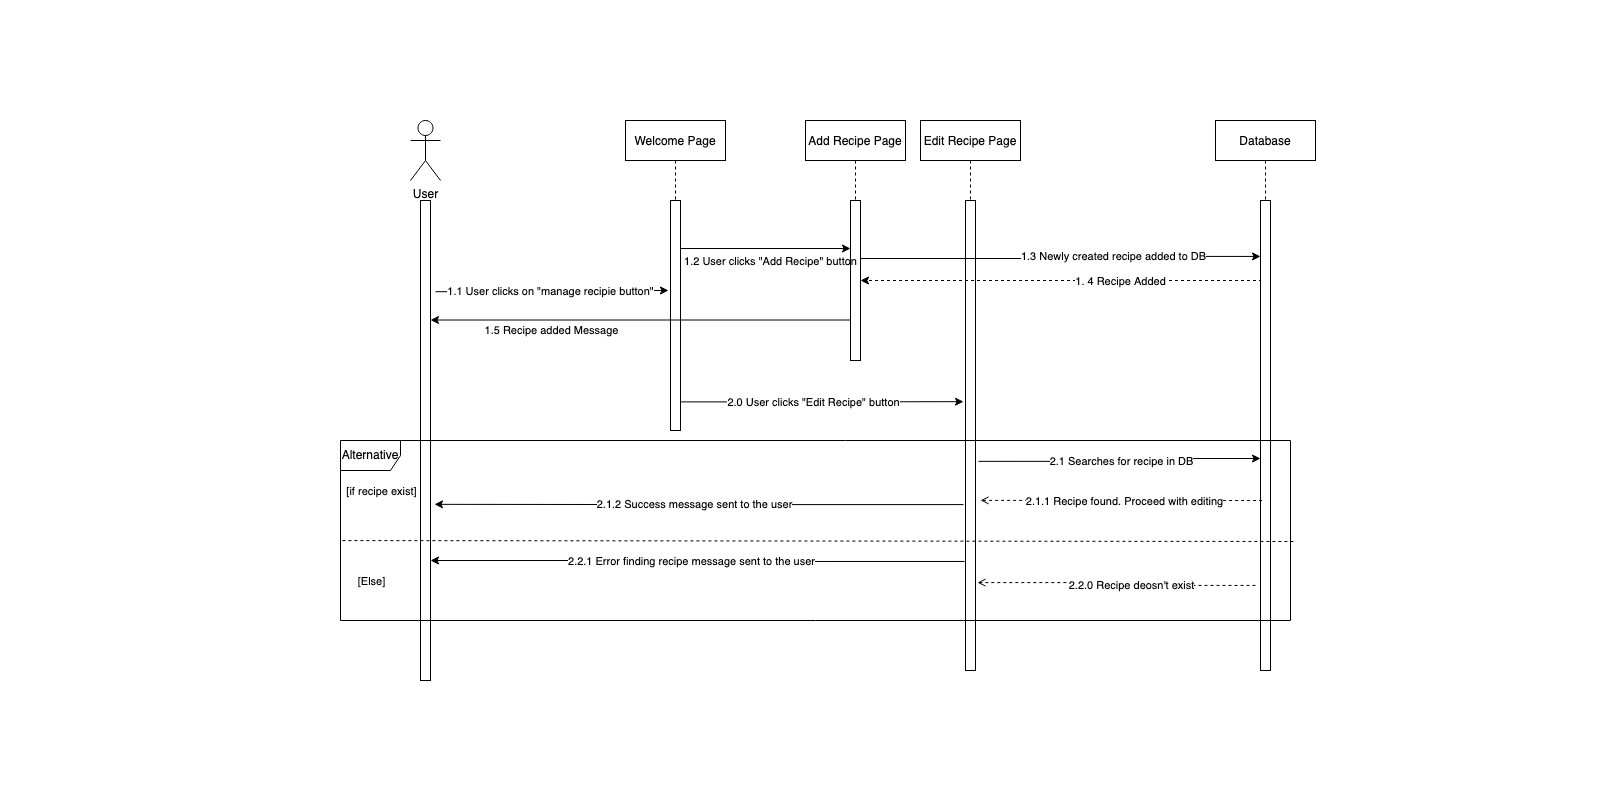

The diagram above was exported from draw.io. Its source (the exported page's mxGraphModel, read from the mxfile embedded in the PNG):
<mxGraphModel dx="1280" dy="1234" grid="1" gridSize="10" guides="1" tooltips="1" connect="1" arrows="1" fold="1" page="0" pageScale="1" pageWidth="850" pageHeight="1100" math="0" shadow="0">
  <root>
    <mxCell id="0" />
    <mxCell id="1" parent="0" />
    <mxCell id="F--qD4NwLURB20horH0p-7" value="" style="group" parent="1" vertex="1" connectable="0">
      <mxGeometry x="-50" y="440" width="940" height="180" as="geometry" />
    </mxCell>
    <mxCell id="TKVWBMVfhUECPv126ZYL-43" value="Alternative" style="shape=umlFrame;whiteSpace=wrap;html=1;fillColor=none;" parent="F--qD4NwLURB20horH0p-7" vertex="1">
      <mxGeometry x="-10" width="950" height="180" as="geometry" />
    </mxCell>
    <mxCell id="TKVWBMVfhUECPv126ZYL-48" value="[if recipe exist]" style="edgeLabel;html=1;align=center;verticalAlign=middle;resizable=0;points=[];" parent="F--qD4NwLURB20horH0p-7" vertex="1" connectable="0">
      <mxGeometry x="30.003660830194832" y="50.00284290777881" as="geometry" />
    </mxCell>
    <mxCell id="TKVWBMVfhUECPv126ZYL-49" value="[Else]" style="edgeLabel;html=1;align=center;verticalAlign=middle;resizable=0;points=[];" parent="F--qD4NwLURB20horH0p-7" vertex="1" connectable="0">
      <mxGeometry x="20.00254971908373" y="140.0028429077788" as="geometry" />
    </mxCell>
    <mxCell id="TKVWBMVfhUECPv126ZYL-45" value="" style="endArrow=none;html=1;dashed=1;entryX=1.003;entryY=0.561;entryDx=0;entryDy=0;entryPerimeter=0;exitX=0.002;exitY=0.556;exitDx=0;exitDy=0;exitPerimeter=0;" parent="F--qD4NwLURB20horH0p-7" source="TKVWBMVfhUECPv126ZYL-43" target="TKVWBMVfhUECPv126ZYL-43" edge="1">
      <mxGeometry width="50" height="50" relative="1" as="geometry">
        <mxPoint y="100" as="sourcePoint" />
        <mxPoint x="819.888888888889" y="100" as="targetPoint" />
      </mxGeometry>
    </mxCell>
    <mxCell id="F--qD4NwLURB20horH0p-8" style="edgeStyle=orthogonalEdgeStyle;rounded=0;orthogonalLoop=1;jettySize=auto;html=1;exitX=-0.2;exitY=0.548;exitDx=0;exitDy=0;entryX=1.5;entryY=0.638;entryDx=0;entryDy=0;endArrow=open;endFill=0;dashed=1;exitPerimeter=0;entryPerimeter=0;" parent="F--qD4NwLURB20horH0p-7" target="TKVWBMVfhUECPv126ZYL-13" edge="1">
      <mxGeometry relative="1" as="geometry">
        <mxPoint x="911.6054901960783" y="60.000000000000114" as="sourcePoint" />
        <mxPoint x="389.9976470588235" y="60.120000000000005" as="targetPoint" />
        <Array as="points" />
      </mxGeometry>
    </mxCell>
    <mxCell id="F--qD4NwLURB20horH0p-9" value="2.1.1 Recipe found. Proceed with editing" style="edgeLabel;html=1;align=center;verticalAlign=middle;resizable=0;points=[];" parent="F--qD4NwLURB20horH0p-8" vertex="1" connectable="0">
      <mxGeometry x="0.0917" y="2" relative="1" as="geometry">
        <mxPoint x="16" y="-1.0499999999999972" as="offset" />
      </mxGeometry>
    </mxCell>
    <mxCell id="3nuBFxr9cyL0pnOWT2aG-1" value="Welcome Page" style="shape=umlLifeline;perimeter=lifelinePerimeter;container=0;collapsible=0;recursiveResize=0;rounded=0;shadow=0;strokeWidth=1;" parent="1" vertex="1">
      <mxGeometry x="225" y="120" width="100" height="80" as="geometry" />
    </mxCell>
    <mxCell id="TKVWBMVfhUECPv126ZYL-16" style="edgeStyle=orthogonalEdgeStyle;rounded=0;orthogonalLoop=1;jettySize=auto;html=1;exitX=1;exitY=0.5;exitDx=0;exitDy=0;entryX=-0.2;entryY=0.428;entryDx=0;entryDy=0;entryPerimeter=0;" parent="1" target="TKVWBMVfhUECPv126ZYL-13" edge="1">
      <mxGeometry relative="1" as="geometry">
        <mxPoint x="280" y="401.4" as="sourcePoint" />
        <mxPoint x="565" y="400.0300000000001" as="targetPoint" />
        <Array as="points" />
      </mxGeometry>
    </mxCell>
    <mxCell id="TKVWBMVfhUECPv126ZYL-17" value="2.0 User clicks &quot;Edit Recipe&quot; button" style="edgeLabel;html=1;align=center;verticalAlign=middle;resizable=0;points=[];" parent="TKVWBMVfhUECPv126ZYL-16" vertex="1" connectable="0">
      <mxGeometry x="0.5607" y="1" relative="1" as="geometry">
        <mxPoint x="-88" y="1" as="offset" />
      </mxGeometry>
    </mxCell>
    <mxCell id="TKVWBMVfhUECPv126ZYL-35" style="edgeStyle=orthogonalEdgeStyle;rounded=0;orthogonalLoop=1;jettySize=auto;html=1;exitX=1;exitY=0.25;exitDx=0;exitDy=0;entryX=0;entryY=0.25;entryDx=0;entryDy=0;endArrow=classic;endFill=1;" parent="1" edge="1">
      <mxGeometry relative="1" as="geometry">
        <mxPoint x="280" y="248.00000000000023" as="sourcePoint" />
        <mxPoint x="450" y="248.00000000000023" as="targetPoint" />
      </mxGeometry>
    </mxCell>
    <mxCell id="TKVWBMVfhUECPv126ZYL-36" value="1.2 User clicks &quot;Add Recipe&quot; button" style="edgeLabel;html=1;align=center;verticalAlign=middle;resizable=0;points=[];spacing=2;" parent="TKVWBMVfhUECPv126ZYL-35" vertex="1" connectable="0">
      <mxGeometry x="-0.1412" y="3" relative="1" as="geometry">
        <mxPoint x="16.67" y="15" as="offset" />
      </mxGeometry>
    </mxCell>
    <mxCell id="TKVWBMVfhUECPv126ZYL-1" value="" style="rounded=0;whiteSpace=wrap;html=1;fillColor=none;" parent="1" vertex="1">
      <mxGeometry x="270" y="200" width="10" height="230" as="geometry" />
    </mxCell>
    <mxCell id="TKVWBMVfhUECPv126ZYL-2" value="&lt;div&gt;User&lt;/div&gt;&lt;div&gt;&lt;br&gt;&lt;/div&gt;" style="shape=umlActor;verticalLabelPosition=bottom;verticalAlign=top;html=1;outlineConnect=0;fillColor=none;" parent="1" vertex="1">
      <mxGeometry x="10" y="120" width="30" height="60" as="geometry" />
    </mxCell>
    <mxCell id="TKVWBMVfhUECPv126ZYL-6" style="edgeStyle=orthogonalEdgeStyle;rounded=0;orthogonalLoop=1;jettySize=auto;html=1;exitX=1.5;exitY=0.19;exitDx=0;exitDy=0;exitPerimeter=0;" parent="1" source="TKVWBMVfhUECPv126ZYL-5" edge="1">
      <mxGeometry relative="1" as="geometry">
        <mxPoint x="268" y="290" as="targetPoint" />
      </mxGeometry>
    </mxCell>
    <mxCell id="TKVWBMVfhUECPv126ZYL-7" value="1.1 User clicks on &quot;manage recipie button&quot;" style="edgeLabel;html=1;align=center;verticalAlign=middle;resizable=0;points=[];" parent="TKVWBMVfhUECPv126ZYL-6" vertex="1" connectable="0">
      <mxGeometry x="0.2216" y="-2" relative="1" as="geometry">
        <mxPoint x="-27" y="-2" as="offset" />
      </mxGeometry>
    </mxCell>
    <mxCell id="TKVWBMVfhUECPv126ZYL-5" value="" style="rounded=0;whiteSpace=wrap;html=1;fillColor=none;" parent="1" vertex="1">
      <mxGeometry x="20" y="200" width="10" height="480" as="geometry" />
    </mxCell>
    <mxCell id="TKVWBMVfhUECPv126ZYL-8" value="" style="rounded=0;whiteSpace=wrap;html=1;fillColor=none;" parent="1" vertex="1">
      <mxGeometry x="450" y="200" width="10" height="160" as="geometry" />
    </mxCell>
    <mxCell id="TKVWBMVfhUECPv126ZYL-9" value="Add Recipe Page" style="shape=umlLifeline;perimeter=lifelinePerimeter;container=0;collapsible=0;recursiveResize=0;rounded=0;shadow=0;strokeWidth=1;" parent="1" vertex="1">
      <mxGeometry x="405" y="120" width="100" height="80" as="geometry" />
    </mxCell>
    <mxCell id="TKVWBMVfhUECPv126ZYL-12" value="Edit Recipe Page" style="shape=umlLifeline;perimeter=lifelinePerimeter;container=0;collapsible=0;recursiveResize=0;rounded=0;shadow=0;strokeWidth=1;" parent="1" vertex="1">
      <mxGeometry x="520" y="120" width="100" height="80" as="geometry" />
    </mxCell>
    <mxCell id="TKVWBMVfhUECPv126ZYL-13" value="" style="rounded=0;whiteSpace=wrap;html=1;fillColor=none;" parent="1" vertex="1">
      <mxGeometry x="565" y="200" width="10" height="470" as="geometry" />
    </mxCell>
    <mxCell id="TKVWBMVfhUECPv126ZYL-31" style="edgeStyle=orthogonalEdgeStyle;rounded=0;orthogonalLoop=1;jettySize=auto;html=1;entryX=1;entryY=0.75;entryDx=0;entryDy=0;endArrow=classic;endFill=1;exitX=-0.1;exitY=0.768;exitDx=0;exitDy=0;exitPerimeter=0;" parent="1" source="TKVWBMVfhUECPv126ZYL-13" target="TKVWBMVfhUECPv126ZYL-5" edge="1">
      <mxGeometry relative="1" as="geometry">
        <mxPoint x="410" y="560" as="sourcePoint" />
      </mxGeometry>
    </mxCell>
    <mxCell id="TKVWBMVfhUECPv126ZYL-32" value="2.2.1 Error finding recipe message sent to the user" style="edgeLabel;html=1;align=center;verticalAlign=middle;resizable=0;points=[];" parent="TKVWBMVfhUECPv126ZYL-31" vertex="1" connectable="0">
      <mxGeometry x="0.6704" y="2" relative="1" as="geometry">
        <mxPoint x="172" y="-2" as="offset" />
      </mxGeometry>
    </mxCell>
    <mxCell id="TKVWBMVfhUECPv126ZYL-22" value="Database" style="shape=umlLifeline;perimeter=lifelinePerimeter;container=0;collapsible=0;recursiveResize=0;rounded=0;shadow=0;strokeWidth=1;" parent="1" vertex="1">
      <mxGeometry x="815" y="120" width="100" height="80" as="geometry" />
    </mxCell>
    <mxCell id="TKVWBMVfhUECPv126ZYL-33" style="edgeStyle=orthogonalEdgeStyle;rounded=0;orthogonalLoop=1;jettySize=auto;html=1;entryX=1;entryY=0.75;entryDx=0;entryDy=0;endArrow=classic;endFill=1;" parent="1" edge="1">
      <mxGeometry relative="1" as="geometry">
        <mxPoint x="450" y="319.5" as="sourcePoint" />
        <mxPoint x="30" y="319.4999999999998" as="targetPoint" />
      </mxGeometry>
    </mxCell>
    <mxCell id="TKVWBMVfhUECPv126ZYL-34" value="1.5 Recipe added Message" style="edgeLabel;html=1;align=center;verticalAlign=middle;resizable=0;points=[];" parent="TKVWBMVfhUECPv126ZYL-33" vertex="1" connectable="0">
      <mxGeometry x="0.6704" y="2" relative="1" as="geometry">
        <mxPoint x="51" y="8" as="offset" />
      </mxGeometry>
    </mxCell>
    <mxCell id="TKVWBMVfhUECPv126ZYL-37" style="edgeStyle=orthogonalEdgeStyle;rounded=0;orthogonalLoop=1;jettySize=auto;html=1;exitX=1;exitY=0.25;exitDx=0;exitDy=0;entryX=0;entryY=0.119;entryDx=0;entryDy=0;endArrow=classic;endFill=1;entryPerimeter=0;" parent="1" target="TKVWBMVfhUECPv126ZYL-19" edge="1">
      <mxGeometry relative="1" as="geometry">
        <mxPoint x="460" y="258.0000000000002" as="sourcePoint" />
        <mxPoint x="630" y="258.0000000000002" as="targetPoint" />
      </mxGeometry>
    </mxCell>
    <mxCell id="TKVWBMVfhUECPv126ZYL-38" value="1.3 Newly created recipe added to DB" style="edgeLabel;html=1;align=center;verticalAlign=middle;resizable=0;points=[];" parent="TKVWBMVfhUECPv126ZYL-37" vertex="1" connectable="0">
      <mxGeometry x="-0.1412" y="3" relative="1" as="geometry">
        <mxPoint x="79" as="offset" />
      </mxGeometry>
    </mxCell>
    <mxCell id="F--qD4NwLURB20horH0p-5" style="edgeStyle=orthogonalEdgeStyle;rounded=0;orthogonalLoop=1;jettySize=auto;html=1;exitX=0;exitY=0.25;exitDx=0;exitDy=0;entryX=1;entryY=0.5;entryDx=0;entryDy=0;dashed=1;" parent="1" source="TKVWBMVfhUECPv126ZYL-19" target="TKVWBMVfhUECPv126ZYL-8" edge="1">
      <mxGeometry relative="1" as="geometry">
        <Array as="points">
          <mxPoint x="860" y="280" />
        </Array>
      </mxGeometry>
    </mxCell>
    <mxCell id="F--qD4NwLURB20horH0p-6" value="1. 4 Recipe Added" style="edgeLabel;html=1;align=center;verticalAlign=middle;resizable=0;points=[];" parent="F--qD4NwLURB20horH0p-5" vertex="1" connectable="0">
      <mxGeometry x="0.7863" y="1" relative="1" as="geometry">
        <mxPoint x="213.33" y="-1" as="offset" />
      </mxGeometry>
    </mxCell>
    <mxCell id="TKVWBMVfhUECPv126ZYL-19" value="" style="rounded=0;whiteSpace=wrap;html=1;fillColor=none;" parent="1" vertex="1">
      <mxGeometry x="860" y="200" width="10" height="470" as="geometry" />
    </mxCell>
    <mxCell id="F--qD4NwLURB20horH0p-14" style="edgeStyle=orthogonalEdgeStyle;rounded=0;orthogonalLoop=1;jettySize=auto;html=1;exitX=1.3;exitY=0.555;exitDx=0;exitDy=0;entryX=0;entryY=0.549;entryDx=0;entryDy=0;endArrow=classic;endFill=1;entryPerimeter=0;exitPerimeter=0;" parent="1" source="TKVWBMVfhUECPv126ZYL-13" target="TKVWBMVfhUECPv126ZYL-19" edge="1">
      <mxGeometry relative="1" as="geometry">
        <mxPoint x="580" y="462.0700000000002" as="sourcePoint" />
        <mxPoint x="980" y="460.00000000000006" as="targetPoint" />
      </mxGeometry>
    </mxCell>
    <mxCell id="F--qD4NwLURB20horH0p-15" value="2.1 Searches for recipe in DB" style="edgeLabel;html=1;align=center;verticalAlign=middle;resizable=0;points=[];" parent="F--qD4NwLURB20horH0p-14" vertex="1" connectable="0">
      <mxGeometry x="-0.1412" y="3" relative="1" as="geometry">
        <mxPoint x="20" y="2.11" as="offset" />
      </mxGeometry>
    </mxCell>
    <mxCell id="TKVWBMVfhUECPv126ZYL-50" style="edgeStyle=orthogonalEdgeStyle;rounded=0;orthogonalLoop=1;jettySize=auto;html=1;exitX=-0.5;exitY=0.819;exitDx=0;exitDy=0;entryX=1.2;entryY=0.813;entryDx=0;entryDy=0;endArrow=open;endFill=0;dashed=1;exitPerimeter=0;entryPerimeter=0;" parent="1" source="TKVWBMVfhUECPv126ZYL-19" target="TKVWBMVfhUECPv126ZYL-13" edge="1">
      <mxGeometry relative="1" as="geometry">
        <mxPoint x="779.4117647058823" y="580.04" as="sourcePoint" />
        <mxPoint x="344.43137254901956" y="580" as="targetPoint" />
      </mxGeometry>
    </mxCell>
    <mxCell id="TKVWBMVfhUECPv126ZYL-51" value="2.2.0 Recipe deosn't exist" style="edgeLabel;html=1;align=center;verticalAlign=middle;resizable=0;points=[];" parent="TKVWBMVfhUECPv126ZYL-50" vertex="1" connectable="0">
      <mxGeometry x="0.0917" y="2" relative="1" as="geometry">
        <mxPoint x="25.5" as="offset" />
      </mxGeometry>
    </mxCell>
    <mxCell id="CVOI_rbJVSKqWuK03DaO-3" style="edgeStyle=orthogonalEdgeStyle;rounded=0;orthogonalLoop=1;jettySize=auto;html=1;entryX=1.4;entryY=0.633;entryDx=0;entryDy=0;endArrow=classic;endFill=1;exitX=-0.2;exitY=0.647;exitDx=0;exitDy=0;exitPerimeter=0;entryPerimeter=0;" edge="1" parent="1" source="TKVWBMVfhUECPv126ZYL-13" target="TKVWBMVfhUECPv126ZYL-5">
      <mxGeometry relative="1" as="geometry">
        <mxPoint x="564" y="490.96000000000004" as="sourcePoint" />
        <mxPoint x="30" y="490" as="targetPoint" />
      </mxGeometry>
    </mxCell>
    <mxCell id="CVOI_rbJVSKqWuK03DaO-4" value="2.1.2 Success message sent to the user" style="edgeLabel;html=1;align=center;verticalAlign=middle;resizable=0;points=[];" vertex="1" connectable="0" parent="CVOI_rbJVSKqWuK03DaO-3">
      <mxGeometry x="0.6704" y="2" relative="1" as="geometry">
        <mxPoint x="172" y="-2" as="offset" />
      </mxGeometry>
    </mxCell>
  </root>
</mxGraphModel>